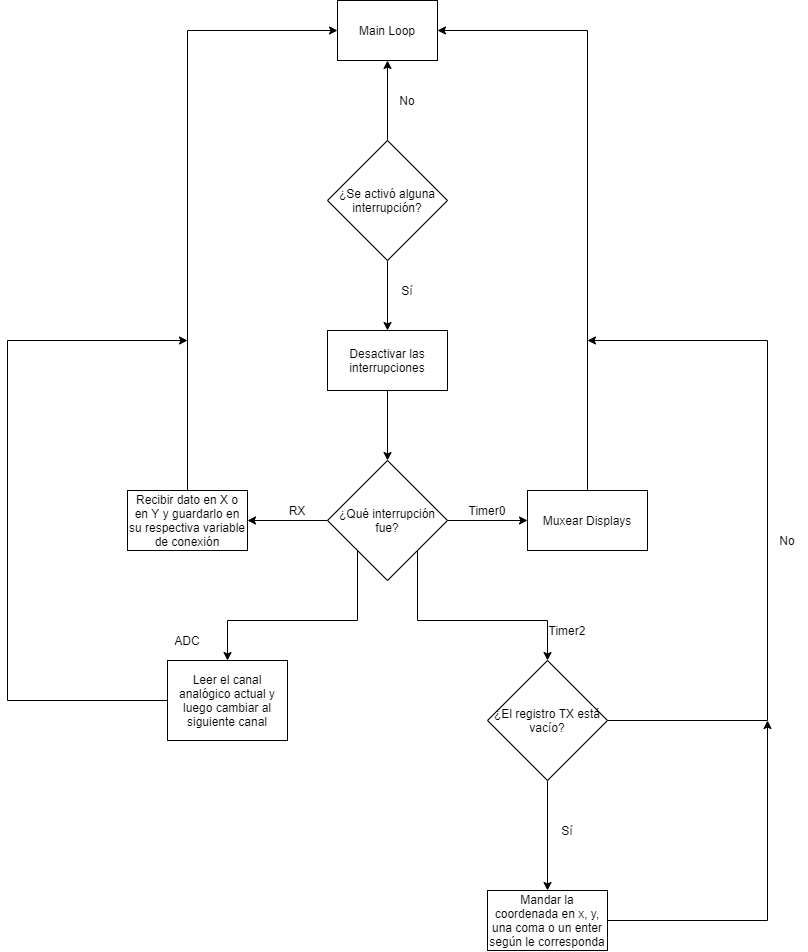

The diagram above was exported from draw.io. Its source (the exported page's mxGraphModel, read from the mxfile embedded in the PNG):
<mxGraphModel dx="1717" dy="903" grid="1" gridSize="10" guides="1" tooltips="1" connect="1" arrows="1" fold="1" page="1" pageScale="1" pageWidth="3300" pageHeight="4681" math="0" shadow="0">
  <root>
    <mxCell id="0" />
    <mxCell id="1" parent="0" />
    <mxCell id="cgYX3BNWEQwYvRGcbSXk-3" value="" style="edgeStyle=orthogonalEdgeStyle;rounded=0;orthogonalLoop=1;jettySize=auto;html=1;" parent="1" source="cgYX3BNWEQwYvRGcbSXk-1" target="cgYX3BNWEQwYvRGcbSXk-2" edge="1">
      <mxGeometry relative="1" as="geometry" />
    </mxCell>
    <mxCell id="cgYX3BNWEQwYvRGcbSXk-6" value="" style="edgeStyle=orthogonalEdgeStyle;rounded=0;orthogonalLoop=1;jettySize=auto;html=1;" parent="1" source="cgYX3BNWEQwYvRGcbSXk-1" target="cgYX3BNWEQwYvRGcbSXk-5" edge="1">
      <mxGeometry relative="1" as="geometry" />
    </mxCell>
    <mxCell id="cgYX3BNWEQwYvRGcbSXk-1" value="¿Se activó alguna interrupción?" style="rhombus;whiteSpace=wrap;html=1;" parent="1" vertex="1">
      <mxGeometry x="1200" y="680" width="120" height="120" as="geometry" />
    </mxCell>
    <mxCell id="cgYX3BNWEQwYvRGcbSXk-9" value="" style="edgeStyle=orthogonalEdgeStyle;rounded=0;orthogonalLoop=1;jettySize=auto;html=1;" parent="1" source="cgYX3BNWEQwYvRGcbSXk-2" target="cgYX3BNWEQwYvRGcbSXk-8" edge="1">
      <mxGeometry relative="1" as="geometry" />
    </mxCell>
    <mxCell id="cgYX3BNWEQwYvRGcbSXk-2" value="Desactivar las interrupciones" style="whiteSpace=wrap;html=1;" parent="1" vertex="1">
      <mxGeometry x="1200" y="870" width="120" height="60" as="geometry" />
    </mxCell>
    <mxCell id="cgYX3BNWEQwYvRGcbSXk-4" value="Sí" style="text;html=1;strokeColor=none;fillColor=none;align=center;verticalAlign=middle;whiteSpace=wrap;rounded=0;" parent="1" vertex="1">
      <mxGeometry x="1260" y="820" width="40" height="20" as="geometry" />
    </mxCell>
    <mxCell id="cgYX3BNWEQwYvRGcbSXk-5" value="Main Loop" style="whiteSpace=wrap;html=1;" parent="1" vertex="1">
      <mxGeometry x="1210" y="540" width="100" height="60" as="geometry" />
    </mxCell>
    <mxCell id="cgYX3BNWEQwYvRGcbSXk-7" value="No" style="text;html=1;strokeColor=none;fillColor=none;align=center;verticalAlign=middle;whiteSpace=wrap;rounded=0;" parent="1" vertex="1">
      <mxGeometry x="1260" y="630" width="40" height="20" as="geometry" />
    </mxCell>
    <mxCell id="cgYX3BNWEQwYvRGcbSXk-11" value="" style="edgeStyle=orthogonalEdgeStyle;rounded=0;orthogonalLoop=1;jettySize=auto;html=1;exitX=1;exitY=1;exitDx=0;exitDy=0;" parent="1" source="cgYX3BNWEQwYvRGcbSXk-8" edge="1">
      <mxGeometry relative="1" as="geometry">
        <mxPoint x="1420" y="1200" as="targetPoint" />
        <Array as="points">
          <mxPoint x="1290" y="1160" />
          <mxPoint x="1420" y="1160" />
        </Array>
      </mxGeometry>
    </mxCell>
    <mxCell id="cgYX3BNWEQwYvRGcbSXk-13" value="" style="edgeStyle=orthogonalEdgeStyle;rounded=0;orthogonalLoop=1;jettySize=auto;html=1;" parent="1" source="cgYX3BNWEQwYvRGcbSXk-8" target="cgYX3BNWEQwYvRGcbSXk-12" edge="1">
      <mxGeometry relative="1" as="geometry" />
    </mxCell>
    <mxCell id="cgYX3BNWEQwYvRGcbSXk-15" value="" style="edgeStyle=orthogonalEdgeStyle;rounded=0;orthogonalLoop=1;jettySize=auto;html=1;exitX=0;exitY=1;exitDx=0;exitDy=0;" parent="1" source="cgYX3BNWEQwYvRGcbSXk-8" target="cgYX3BNWEQwYvRGcbSXk-14" edge="1">
      <mxGeometry relative="1" as="geometry">
        <Array as="points">
          <mxPoint x="1230" y="1160" />
          <mxPoint x="1100" y="1160" />
        </Array>
      </mxGeometry>
    </mxCell>
    <mxCell id="cgYX3BNWEQwYvRGcbSXk-17" value="" style="edgeStyle=orthogonalEdgeStyle;rounded=0;orthogonalLoop=1;jettySize=auto;html=1;" parent="1" source="cgYX3BNWEQwYvRGcbSXk-8" target="cgYX3BNWEQwYvRGcbSXk-16" edge="1">
      <mxGeometry relative="1" as="geometry" />
    </mxCell>
    <mxCell id="cgYX3BNWEQwYvRGcbSXk-8" value="¿Qué interrupción fue?" style="rhombus;whiteSpace=wrap;html=1;" parent="1" vertex="1">
      <mxGeometry x="1200" y="1000" width="120" height="120" as="geometry" />
    </mxCell>
    <mxCell id="A4mAnEXau8m7ukbMbHP_-3" style="edgeStyle=orthogonalEdgeStyle;rounded=0;orthogonalLoop=1;jettySize=auto;html=1;entryX=1;entryY=0.5;entryDx=0;entryDy=0;" edge="1" parent="1" source="cgYX3BNWEQwYvRGcbSXk-12" target="cgYX3BNWEQwYvRGcbSXk-5">
      <mxGeometry relative="1" as="geometry">
        <Array as="points">
          <mxPoint x="1460" y="570" />
        </Array>
      </mxGeometry>
    </mxCell>
    <mxCell id="cgYX3BNWEQwYvRGcbSXk-12" value="Muxear Displays" style="whiteSpace=wrap;html=1;" parent="1" vertex="1">
      <mxGeometry x="1400" y="1030" width="120" height="60" as="geometry" />
    </mxCell>
    <mxCell id="A4mAnEXau8m7ukbMbHP_-2" style="edgeStyle=orthogonalEdgeStyle;rounded=0;orthogonalLoop=1;jettySize=auto;html=1;" edge="1" parent="1" source="cgYX3BNWEQwYvRGcbSXk-14">
      <mxGeometry relative="1" as="geometry">
        <mxPoint x="1060" y="880" as="targetPoint" />
        <Array as="points">
          <mxPoint x="880" y="1240" />
          <mxPoint x="880" y="880" />
        </Array>
      </mxGeometry>
    </mxCell>
    <mxCell id="cgYX3BNWEQwYvRGcbSXk-14" value="Leer el canal analógico actual y luego cambiar al siguiente canal" style="whiteSpace=wrap;html=1;" parent="1" vertex="1">
      <mxGeometry x="1040" y="1200" width="120" height="80" as="geometry" />
    </mxCell>
    <mxCell id="A4mAnEXau8m7ukbMbHP_-1" style="edgeStyle=orthogonalEdgeStyle;rounded=0;orthogonalLoop=1;jettySize=auto;html=1;entryX=0;entryY=0.5;entryDx=0;entryDy=0;" edge="1" parent="1" source="cgYX3BNWEQwYvRGcbSXk-16" target="cgYX3BNWEQwYvRGcbSXk-5">
      <mxGeometry relative="1" as="geometry">
        <Array as="points">
          <mxPoint x="1060" y="570" />
        </Array>
      </mxGeometry>
    </mxCell>
    <mxCell id="cgYX3BNWEQwYvRGcbSXk-16" value="Recibir dato en X o en Y y guardarlo en su respectiva variable de conexión" style="whiteSpace=wrap;html=1;" parent="1" vertex="1">
      <mxGeometry x="1000" y="1030" width="120" height="60" as="geometry" />
    </mxCell>
    <mxCell id="cgYX3BNWEQwYvRGcbSXk-18" value="Timer2" style="text;html=1;strokeColor=none;fillColor=none;align=center;verticalAlign=middle;whiteSpace=wrap;rounded=0;" parent="1" vertex="1">
      <mxGeometry x="1420" y="1160" width="40" height="20" as="geometry" />
    </mxCell>
    <mxCell id="A4mAnEXau8m7ukbMbHP_-4" style="edgeStyle=orthogonalEdgeStyle;rounded=0;orthogonalLoop=1;jettySize=auto;html=1;" edge="1" parent="1" source="cgYX3BNWEQwYvRGcbSXk-19">
      <mxGeometry relative="1" as="geometry">
        <mxPoint x="1460" y="880" as="targetPoint" />
        <Array as="points">
          <mxPoint x="1640" y="1260" />
          <mxPoint x="1640" y="880" />
        </Array>
      </mxGeometry>
    </mxCell>
    <mxCell id="A4mAnEXau8m7ukbMbHP_-7" value="" style="edgeStyle=orthogonalEdgeStyle;rounded=0;orthogonalLoop=1;jettySize=auto;html=1;" edge="1" parent="1" source="cgYX3BNWEQwYvRGcbSXk-19" target="A4mAnEXau8m7ukbMbHP_-6">
      <mxGeometry relative="1" as="geometry" />
    </mxCell>
    <mxCell id="cgYX3BNWEQwYvRGcbSXk-19" value="&lt;span&gt;¿El registro TX está vacío?&lt;/span&gt;" style="rhombus;whiteSpace=wrap;html=1;" parent="1" vertex="1">
      <mxGeometry x="1360" y="1200" width="120" height="120" as="geometry" />
    </mxCell>
    <mxCell id="cgYX3BNWEQwYvRGcbSXk-20" value="Timer0" style="text;html=1;strokeColor=none;fillColor=none;align=center;verticalAlign=middle;whiteSpace=wrap;rounded=0;" parent="1" vertex="1">
      <mxGeometry x="1340" y="1040" width="40" height="20" as="geometry" />
    </mxCell>
    <mxCell id="cgYX3BNWEQwYvRGcbSXk-21" value="RX" style="text;html=1;strokeColor=none;fillColor=none;align=center;verticalAlign=middle;whiteSpace=wrap;rounded=0;" parent="1" vertex="1">
      <mxGeometry x="1150" y="1040" width="40" height="20" as="geometry" />
    </mxCell>
    <mxCell id="cgYX3BNWEQwYvRGcbSXk-22" value="ADC" style="text;html=1;strokeColor=none;fillColor=none;align=center;verticalAlign=middle;whiteSpace=wrap;rounded=0;" parent="1" vertex="1">
      <mxGeometry x="1040" y="1170" width="40" height="20" as="geometry" />
    </mxCell>
    <mxCell id="A4mAnEXau8m7ukbMbHP_-5" value="No" style="text;html=1;strokeColor=none;fillColor=none;align=center;verticalAlign=middle;whiteSpace=wrap;rounded=0;" vertex="1" parent="1">
      <mxGeometry x="1640" y="1070" width="40" height="20" as="geometry" />
    </mxCell>
    <mxCell id="A4mAnEXau8m7ukbMbHP_-9" style="edgeStyle=orthogonalEdgeStyle;rounded=0;orthogonalLoop=1;jettySize=auto;html=1;" edge="1" parent="1" source="A4mAnEXau8m7ukbMbHP_-6">
      <mxGeometry relative="1" as="geometry">
        <mxPoint x="1639.9999999999995" y="1260" as="targetPoint" />
      </mxGeometry>
    </mxCell>
    <mxCell id="A4mAnEXau8m7ukbMbHP_-6" value="Mandar la coordenada en x, y, una coma o un enter según le corresponda" style="whiteSpace=wrap;html=1;" vertex="1" parent="1">
      <mxGeometry x="1360" y="1430" width="120" height="60" as="geometry" />
    </mxCell>
    <mxCell id="A4mAnEXau8m7ukbMbHP_-8" value="Sí" style="text;html=1;strokeColor=none;fillColor=none;align=center;verticalAlign=middle;whiteSpace=wrap;rounded=0;" vertex="1" parent="1">
      <mxGeometry x="1420" y="1360" width="40" height="20" as="geometry" />
    </mxCell>
  </root>
</mxGraphModel>